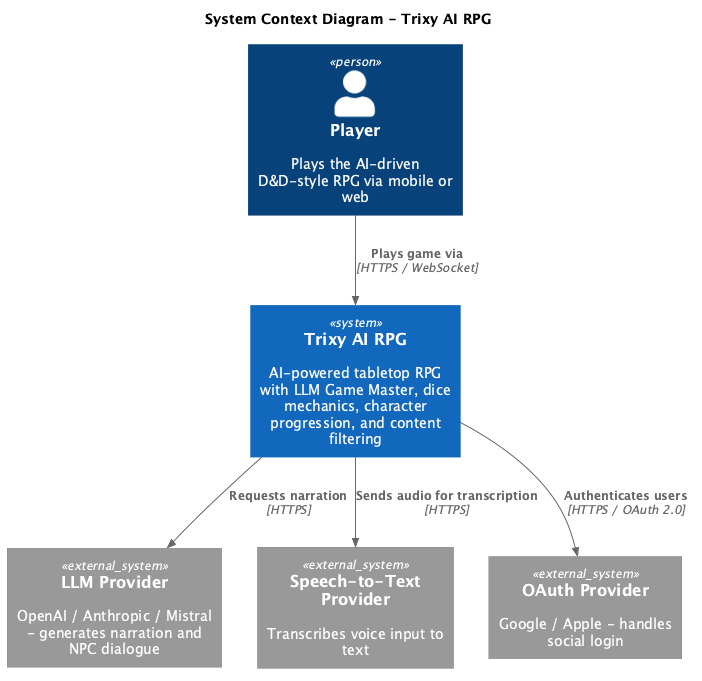

The diagram above was rendered by PlantUML. Its source (embedded in the PNG):
@startuml C1_System_Context
!include https://raw.githubusercontent.com/plantuml-stdlib/C4-PlantUML/master/C4_Context.puml

title System Context Diagram - Trixy AI RPG

Person(player, "Player", "Plays the AI-driven D&D-style RPG via mobile or web")

System(trixy, "Trixy AI RPG", "AI-powered tabletop RPG with LLM Game Master, dice mechanics, character progression, and content filtering")

System_Ext(llm_provider, "LLM Provider", "OpenAI / Anthropic / Mistral - generates narration and NPC dialogue")
System_Ext(stt_provider, "Speech-to-Text Provider", "Transcribes voice input to text")
System_Ext(oauth_provider, "OAuth Provider", "Google / Apple - handles social login")

Rel(player, trixy, "Plays game via", "HTTPS / WebSocket")
Rel(trixy, llm_provider, "Requests narration", "HTTPS")
Rel(trixy, stt_provider, "Sends audio for transcription", "HTTPS")
Rel(trixy, oauth_provider, "Authenticates users", "HTTPS / OAuth 2.0")

@enduml